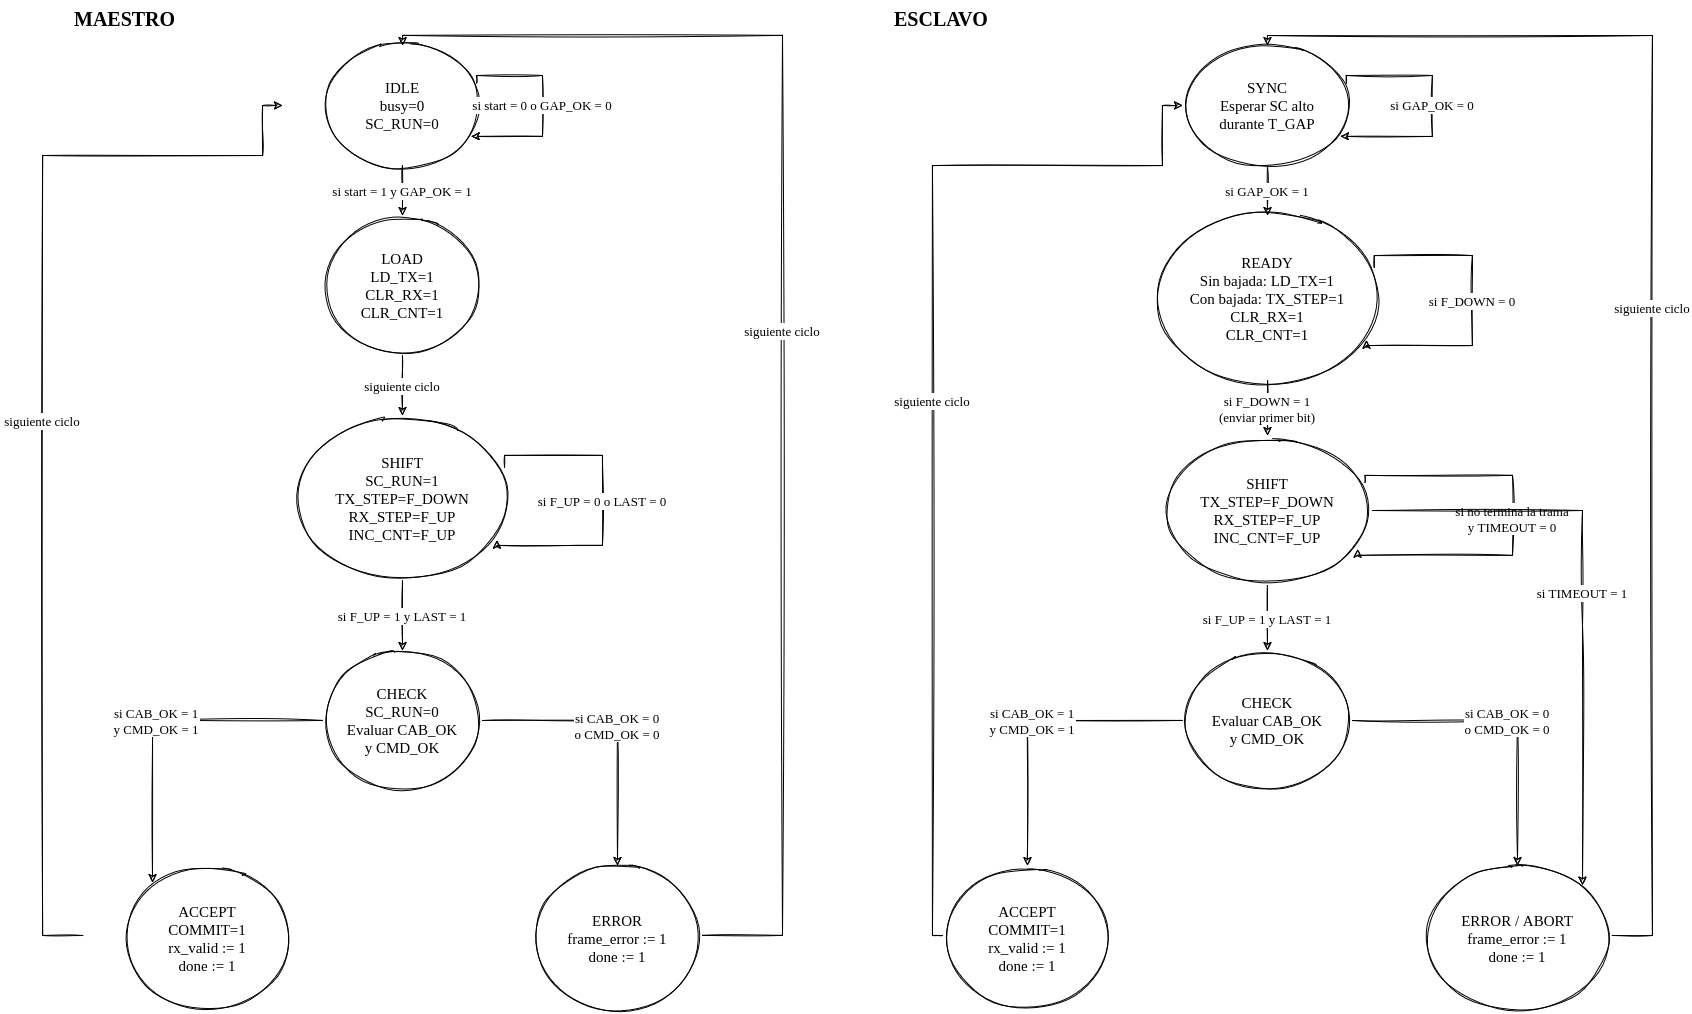

The diagram above was exported from draw.io. Its source (the exported page's mxGraphModel, read from the mxfile embedded in the PNG):
<mxGraphModel dx="3985" dy="1310" grid="1" gridSize="10" guides="1" tooltips="1" connect="1" arrows="1" fold="1" page="1" pageScale="1" pageWidth="1650" pageHeight="1430" math="0" shadow="0">
  <root>
    <mxCell id="0" />
    <mxCell id="1" parent="0" />
    <mxCell id="mhead" parent="1" style="whiteSpace=wrap;html=0;fillColor=#ffffff;strokeColor=#000000;fontColor=#000000;fontFamily=Times New Roman;fontSize=15;sketch=1;text;strokeColor=none;fillColor=none;fontStyle=1;fontSize=20;align=left;jiggle=1;" value="MAESTRO " vertex="1">
      <mxGeometry height="30" width="730" x="30" y="65" as="geometry" />
    </mxCell>
    <mxCell id="shead" parent="1" style="whiteSpace=wrap;html=0;fillColor=#ffffff;strokeColor=#000000;fontColor=#000000;fontFamily=Times New Roman;fontSize=15;sketch=1;text;strokeColor=none;fillColor=none;fontStyle=1;fontSize=20;align=left;jiggle=1;" value="ESCLAVO" vertex="1">
      <mxGeometry height="30" width="760" x="850" y="65" as="geometry" />
    </mxCell>
    <mxCell id="mi" parent="1" style="whiteSpace=wrap;html=0;fillColor=#ffffff;strokeColor=#000000;fontColor=#000000;fontFamily=Times New Roman;fontSize=15;sketch=1;ellipse;jiggle=1;" value="IDLE&#10;busy=0&#10;SC_RUN=0" vertex="1">
      <mxGeometry height="120" width="160" x="280" y="110" as="geometry" />
    </mxCell>
    <mxCell id="ml" parent="1" style="whiteSpace=wrap;html=0;fillColor=#ffffff;strokeColor=#000000;fontColor=#000000;fontFamily=Times New Roman;fontSize=15;sketch=1;ellipse;jiggle=1;" value="LOAD&#10;LD_TX=1&#10;CLR_RX=1&#10;CLR_CNT=1" vertex="1">
      <mxGeometry height="140" width="160" x="280" y="280" as="geometry" />
    </mxCell>
    <mxCell id="mx" parent="1" style="whiteSpace=wrap;html=0;fillColor=#ffffff;strokeColor=#000000;fontColor=#000000;fontFamily=Times New Roman;fontSize=15;sketch=1;ellipse;jiggle=1;" value="SHIFT&#10;SC_RUN=1&#10;TX_STEP=F_DOWN&#10;RX_STEP=F_UP&#10;INC_CNT=F_UP" vertex="1">
      <mxGeometry height="165" width="220" x="250" y="480" as="geometry" />
    </mxCell>
    <mxCell id="mc" parent="1" style="whiteSpace=wrap;html=0;fillColor=#ffffff;strokeColor=#000000;fontColor=#000000;fontFamily=Times New Roman;fontSize=15;sketch=1;ellipse;jiggle=1;" value="CHECK&#10;SC_RUN=0&#10;Evaluar CAB_OK&#10;y CMD_OK" vertex="1">
      <mxGeometry height="140" width="160" x="280" y="715" as="geometry" />
    </mxCell>
    <mxCell id="ma" parent="1" style="whiteSpace=wrap;html=0;fillColor=#ffffff;strokeColor=#000000;fontColor=#000000;fontFamily=Times New Roman;fontSize=15;sketch=1;ellipse;jiggle=1;" value="ACCEPT&#10;COMMIT=1&#10;rx_valid := 1&#10;done := 1" vertex="1">
      <mxGeometry height="145" width="170" x="80" y="930" as="geometry" />
    </mxCell>
    <mxCell id="me" parent="1" style="whiteSpace=wrap;html=0;fillColor=#ffffff;strokeColor=#000000;fontColor=#000000;fontFamily=Times New Roman;fontSize=15;sketch=1;ellipse;jiggle=1;" value="ERROR&#10;frame_error := 1&#10;done := 1" vertex="1">
      <mxGeometry height="145" width="170" x="490" y="930" as="geometry" />
    </mxCell>
    <mxCell id="ss" parent="1" style="whiteSpace=wrap;html=0;fillColor=#ffffff;strokeColor=#000000;fontColor=#000000;fontFamily=Times New Roman;fontSize=15;sketch=1;ellipse;jiggle=1;" value="SYNC&#10;Esperar SC alto&#10;durante T_GAP" vertex="1">
      <mxGeometry height="120" width="170" x="1140" y="110" as="geometry" />
    </mxCell>
    <mxCell id="sw" parent="1" style="whiteSpace=wrap;html=0;fillColor=#ffffff;strokeColor=#000000;fontColor=#000000;fontFamily=Times New Roman;fontSize=15;sketch=1;ellipse;jiggle=1;" value="READY&#10;Sin bajada: LD_TX=1&#10;Con bajada: TX_STEP=1&#10;CLR_RX=1&#10;CLR_CNT=1" vertex="1">
      <mxGeometry height="165" width="230" x="1110" y="280" as="geometry" />
    </mxCell>
    <mxCell id="sx" parent="1" style="whiteSpace=wrap;html=0;fillColor=#ffffff;strokeColor=#000000;fontColor=#000000;fontFamily=Times New Roman;fontSize=15;sketch=1;ellipse;jiggle=1;" value="SHIFT&#10;TX_STEP=F_DOWN&#10;RX_STEP=F_UP&#10;INC_CNT=F_UP" vertex="1">
      <mxGeometry height="150" width="210" x="1120" y="500" as="geometry" />
    </mxCell>
    <mxCell id="sc" parent="1" style="whiteSpace=wrap;html=0;fillColor=#ffffff;strokeColor=#000000;fontColor=#000000;fontFamily=Times New Roman;fontSize=15;sketch=1;ellipse;jiggle=1;" value="CHECK&#10;Evaluar CAB_OK&#10;y CMD_OK" vertex="1">
      <mxGeometry height="140" width="170" x="1140" y="715" as="geometry" />
    </mxCell>
    <mxCell id="sa" parent="1" style="whiteSpace=wrap;html=0;fillColor=#ffffff;strokeColor=#000000;fontColor=#000000;fontFamily=Times New Roman;fontSize=15;sketch=1;ellipse;jiggle=1;" value="ACCEPT&#10;COMMIT=1&#10;rx_valid := 1&#10;done := 1" vertex="1">
      <mxGeometry height="145" width="170" x="900" y="930" as="geometry" />
    </mxCell>
    <mxCell id="se" parent="1" style="whiteSpace=wrap;html=0;fillColor=#ffffff;strokeColor=#000000;fontColor=#000000;fontFamily=Times New Roman;fontSize=15;sketch=1;ellipse;jiggle=1;" value="ERROR / ABORT&#10;frame_error := 1&#10;done := 1" vertex="1">
      <mxGeometry height="145" width="190" x="1380" y="930" as="geometry" />
    </mxCell>
    <mxCell id="m1" edge="1" parent="1" source="mi" style="edgeStyle=orthogonalEdgeStyle;rounded=0;html=0;endArrow=classic;strokeColor=#000000;fontColor=#000000;fontFamily=Times New Roman;fontSize=13;labelBackgroundColor=#ffffff;sketch=1;jiggle=1;" target="ml" value="si start = 1 y GAP_OK = 1">
      <mxGeometry relative="1" as="geometry" />
    </mxCell>
    <mxCell id="m2" edge="1" parent="1" source="ml" style="edgeStyle=orthogonalEdgeStyle;rounded=0;html=0;endArrow=classic;strokeColor=#000000;fontColor=#000000;fontFamily=Times New Roman;fontSize=13;labelBackgroundColor=#ffffff;sketch=1;jiggle=1;" target="mx" value="siguiente ciclo">
      <mxGeometry relative="1" as="geometry" />
    </mxCell>
    <mxCell id="m3" edge="1" parent="1" source="mx" style="edgeStyle=orthogonalEdgeStyle;rounded=0;html=0;endArrow=classic;strokeColor=#000000;fontColor=#000000;fontFamily=Times New Roman;fontSize=13;labelBackgroundColor=#ffffff;sketch=1;jiggle=1;" target="mc" value="si F_UP = 1 y LAST = 1">
      <mxGeometry relative="1" as="geometry" />
    </mxCell>
    <mxCell id="m4" edge="1" parent="1" source="mc" style="edgeStyle=orthogonalEdgeStyle;rounded=0;html=0;endArrow=classic;strokeColor=#000000;fontColor=#000000;fontFamily=Times New Roman;fontSize=13;labelBackgroundColor=#ffffff;sketch=1;jiggle=1;" target="ma" value="si CAB_OK = 1&#10;y CMD_OK = 1">
      <mxGeometry relative="1" as="geometry">
        <Array as="points">
          <mxPoint x="110" y="785" />
        </Array>
      </mxGeometry>
    </mxCell>
    <mxCell id="m5" edge="1" parent="1" source="mc" style="edgeStyle=orthogonalEdgeStyle;rounded=0;html=0;endArrow=classic;strokeColor=#000000;fontColor=#000000;fontFamily=Times New Roman;fontSize=13;labelBackgroundColor=#ffffff;sketch=1;jiggle=1;" target="me" value="si CAB_OK = 0&#10;o CMD_OK = 0">
      <mxGeometry relative="1" as="geometry" />
    </mxCell>
    <mxCell id="s1" edge="1" parent="1" source="ss" style="edgeStyle=orthogonalEdgeStyle;rounded=0;html=0;endArrow=classic;strokeColor=#000000;fontColor=#000000;fontFamily=Times New Roman;fontSize=13;labelBackgroundColor=#ffffff;sketch=1;jiggle=1;" target="sw" value="si GAP_OK = 1">
      <mxGeometry relative="1" as="geometry" />
    </mxCell>
    <mxCell id="s2" edge="1" parent="1" source="sw" style="edgeStyle=orthogonalEdgeStyle;rounded=0;html=0;endArrow=classic;strokeColor=#000000;fontColor=#000000;fontFamily=Times New Roman;fontSize=13;labelBackgroundColor=#ffffff;sketch=1;jiggle=1;" target="sx" value="si F_DOWN = 1&#10;(enviar primer bit)">
      <mxGeometry relative="1" as="geometry" />
    </mxCell>
    <mxCell id="s3" edge="1" parent="1" source="sx" style="edgeStyle=orthogonalEdgeStyle;rounded=0;html=0;endArrow=classic;strokeColor=#000000;fontColor=#000000;fontFamily=Times New Roman;fontSize=13;labelBackgroundColor=#ffffff;sketch=1;jiggle=1;" target="sc" value="si F_UP = 1 y LAST = 1">
      <mxGeometry relative="1" as="geometry" />
    </mxCell>
    <mxCell id="s4" edge="1" parent="1" source="sc" style="edgeStyle=orthogonalEdgeStyle;rounded=0;html=0;endArrow=classic;strokeColor=#000000;fontColor=#000000;fontFamily=Times New Roman;fontSize=13;labelBackgroundColor=#ffffff;sketch=1;jiggle=1;" target="sa" value="si CAB_OK = 1&#10;y CMD_OK = 1">
      <mxGeometry relative="1" as="geometry" />
    </mxCell>
    <mxCell id="s5" edge="1" parent="1" source="sc" style="edgeStyle=orthogonalEdgeStyle;rounded=0;html=0;endArrow=classic;strokeColor=#000000;fontColor=#000000;fontFamily=Times New Roman;fontSize=13;labelBackgroundColor=#ffffff;sketch=1;jiggle=1;" target="se" value="si CAB_OK = 0&#10;o CMD_OK = 0">
      <mxGeometry relative="1" as="geometry" />
    </mxCell>
    <mxCell id="m6" edge="1" parent="1" source="mi" style="edgeStyle=orthogonalEdgeStyle;rounded=0;html=0;endArrow=classic;strokeColor=#000000;fontColor=#000000;fontFamily=Times New Roman;fontSize=13;labelBackgroundColor=#ffffff;exitX=1;exitY=0.3;entryX=1;entryY=0.8;sketch=1;jiggle=1;" target="mi" value="si start = 0 o GAP_OK = 0">
      <mxGeometry relative="1" as="geometry">
        <Array as="points">
          <mxPoint x="500" y="140" />
          <mxPoint x="500" y="200" />
        </Array>
      </mxGeometry>
    </mxCell>
    <mxCell id="m7" edge="1" parent="1" source="mx" style="edgeStyle=orthogonalEdgeStyle;rounded=0;html=0;endArrow=classic;strokeColor=#000000;fontColor=#000000;fontFamily=Times New Roman;fontSize=13;labelBackgroundColor=#ffffff;exitX=1;exitY=0.3;entryX=1;entryY=0.8;sketch=1;jiggle=1;" target="mx" value="si F_UP = 0 o LAST = 0">
      <mxGeometry relative="1" as="geometry">
        <Array as="points">
          <mxPoint x="560" y="520" />
          <mxPoint x="560" y="610" />
        </Array>
      </mxGeometry>
    </mxCell>
    <mxCell id="m8" edge="1" parent="1" style="edgeStyle=orthogonalEdgeStyle;rounded=0;html=0;endArrow=classic;strokeColor=#000000;fontColor=#000000;fontFamily=Times New Roman;fontSize=13;labelBackgroundColor=#ffffff;sketch=1;jiggle=1;" value="siguiente ciclo">
      <mxGeometry relative="1" as="geometry">
        <Array as="points">
          <mxPoint y="1000" />
          <mxPoint y="220" />
          <mxPoint x="220" y="220" />
        </Array>
        <mxPoint x="40.050550108544485" y="1000" as="sourcePoint" />
        <mxPoint x="240" y="170" as="targetPoint" />
      </mxGeometry>
    </mxCell>
    <mxCell id="m9" edge="1" parent="1" source="me" style="edgeStyle=orthogonalEdgeStyle;rounded=0;html=0;endArrow=classic;strokeColor=#000000;fontColor=#000000;fontFamily=Times New Roman;fontSize=13;labelBackgroundColor=#ffffff;sketch=1;jiggle=1;" target="mi" value="siguiente ciclo">
      <mxGeometry relative="1" as="geometry">
        <Array as="points">
          <mxPoint x="740" y="1000" />
          <mxPoint x="740" y="100" />
          <mxPoint x="360" y="100" />
        </Array>
      </mxGeometry>
    </mxCell>
    <mxCell id="s6" edge="1" parent="1" source="ss" style="edgeStyle=orthogonalEdgeStyle;rounded=0;html=0;endArrow=classic;strokeColor=#000000;fontColor=#000000;fontFamily=Times New Roman;fontSize=13;labelBackgroundColor=#ffffff;exitX=1;exitY=0.3;entryX=1;entryY=0.8;sketch=1;jiggle=1;" target="ss" value="si GAP_OK = 0">
      <mxGeometry relative="1" as="geometry">
        <Array as="points">
          <mxPoint x="1390" y="140" />
          <mxPoint x="1390" y="200" />
        </Array>
      </mxGeometry>
    </mxCell>
    <mxCell id="s7" edge="1" parent="1" source="sw" style="edgeStyle=orthogonalEdgeStyle;rounded=0;html=0;endArrow=classic;strokeColor=#000000;fontColor=#000000;fontFamily=Times New Roman;fontSize=13;labelBackgroundColor=#ffffff;exitX=1;exitY=0.3;entryX=1;entryY=0.8;sketch=1;jiggle=1;" target="sw" value="si F_DOWN = 0">
      <mxGeometry relative="1" as="geometry">
        <Array as="points">
          <mxPoint x="1430" y="320" />
          <mxPoint x="1430" y="410" />
        </Array>
      </mxGeometry>
    </mxCell>
    <mxCell id="s8" edge="1" parent="1" source="sx" style="edgeStyle=orthogonalEdgeStyle;rounded=0;html=0;endArrow=classic;strokeColor=#000000;fontColor=#000000;fontFamily=Times New Roman;fontSize=13;labelBackgroundColor=#ffffff;exitX=1;exitY=0.3;entryX=1;entryY=0.8;sketch=1;jiggle=1;" target="sx" value="si no termina la trama&#10;y TIMEOUT = 0">
      <mxGeometry relative="1" as="geometry">
        <Array as="points">
          <mxPoint x="1470" y="540" />
          <mxPoint x="1470" y="620" />
        </Array>
      </mxGeometry>
    </mxCell>
    <mxCell id="s9" edge="1" parent="1" source="sx" style="edgeStyle=orthogonalEdgeStyle;rounded=0;html=0;endArrow=classic;strokeColor=#000000;fontColor=#000000;fontFamily=Times New Roman;fontSize=13;labelBackgroundColor=#ffffff;sketch=1;jiggle=1;" target="se" value="si TIMEOUT = 1">
      <mxGeometry relative="1" as="geometry">
        <Array as="points">
          <mxPoint x="1540" y="690" />
          <mxPoint x="1540" y="900" />
        </Array>
      </mxGeometry>
    </mxCell>
    <mxCell id="s10" edge="1" parent="1" source="sa" style="edgeStyle=orthogonalEdgeStyle;rounded=0;html=0;endArrow=classic;strokeColor=#000000;fontColor=#000000;fontFamily=Times New Roman;fontSize=13;labelBackgroundColor=#ffffff;sketch=1;jiggle=1;" target="ss" value="siguiente ciclo">
      <mxGeometry relative="1" as="geometry">
        <Array as="points">
          <mxPoint x="890" y="1000" />
          <mxPoint x="890" y="230" />
          <mxPoint x="1120" y="230" />
          <mxPoint x="1120" y="170" />
        </Array>
      </mxGeometry>
    </mxCell>
    <mxCell id="s11" edge="1" parent="1" source="se" style="edgeStyle=orthogonalEdgeStyle;rounded=0;html=0;endArrow=classic;strokeColor=#000000;fontColor=#000000;fontFamily=Times New Roman;fontSize=13;labelBackgroundColor=#ffffff;sketch=1;jiggle=1;" target="ss" value="siguiente ciclo">
      <mxGeometry relative="1" as="geometry">
        <Array as="points">
          <mxPoint x="1610" y="1000" />
          <mxPoint x="1610" y="100" />
          <mxPoint x="1225" y="100" />
        </Array>
      </mxGeometry>
    </mxCell>
  </root>
</mxGraphModel>